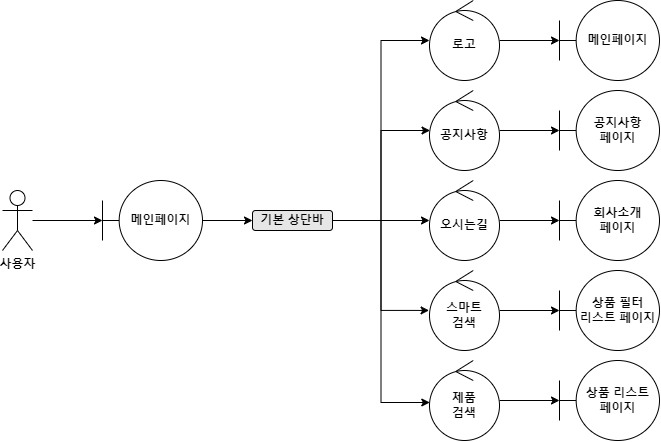

The diagram above was exported from draw.io. Its source (the exported page's mxGraphModel, read from the mxfile embedded in the PNG):
<mxGraphModel dx="1185" dy="662" grid="1" gridSize="10" guides="1" tooltips="1" connect="1" arrows="1" fold="1" page="1" pageScale="1" pageWidth="827" pageHeight="1169" math="0" shadow="0">
  <root>
    <mxCell id="0" />
    <mxCell id="1" parent="0" />
    <mxCell id="rv8BzWjNtHtuL5qVxllj-3" value="" style="edgeStyle=orthogonalEdgeStyle;rounded=0;orthogonalLoop=1;jettySize=auto;html=1;" edge="1" parent="1" source="rv8BzWjNtHtuL5qVxllj-1" target="rv8BzWjNtHtuL5qVxllj-2">
      <mxGeometry relative="1" as="geometry" />
    </mxCell>
    <mxCell id="rv8BzWjNtHtuL5qVxllj-1" value="&lt;b&gt;사용자&lt;/b&gt;" style="shape=umlActor;verticalLabelPosition=bottom;verticalAlign=top;html=1;outlineConnect=0;" vertex="1" parent="1">
      <mxGeometry x="60" y="210" width="30" height="60" as="geometry" />
    </mxCell>
    <mxCell id="rv8BzWjNtHtuL5qVxllj-5" value="" style="edgeStyle=orthogonalEdgeStyle;rounded=0;orthogonalLoop=1;jettySize=auto;html=1;" edge="1" parent="1" source="rv8BzWjNtHtuL5qVxllj-2" target="rv8BzWjNtHtuL5qVxllj-4">
      <mxGeometry relative="1" as="geometry" />
    </mxCell>
    <mxCell id="rv8BzWjNtHtuL5qVxllj-2" value="&lt;b&gt;메인페이지&lt;/b&gt;" style="shape=umlBoundary;whiteSpace=wrap;html=1;" vertex="1" parent="1">
      <mxGeometry x="160" y="200" width="100" height="80" as="geometry" />
    </mxCell>
    <mxCell id="rv8BzWjNtHtuL5qVxllj-9" style="edgeStyle=orthogonalEdgeStyle;rounded=0;orthogonalLoop=1;jettySize=auto;html=1;entryX=0;entryY=0.5;entryDx=0;entryDy=0;entryPerimeter=0;" edge="1" parent="1" source="rv8BzWjNtHtuL5qVxllj-4" target="rv8BzWjNtHtuL5qVxllj-6">
      <mxGeometry relative="1" as="geometry" />
    </mxCell>
    <mxCell id="rv8BzWjNtHtuL5qVxllj-18" style="edgeStyle=orthogonalEdgeStyle;rounded=0;orthogonalLoop=1;jettySize=auto;html=1;" edge="1" parent="1" source="rv8BzWjNtHtuL5qVxllj-4" target="rv8BzWjNtHtuL5qVxllj-15">
      <mxGeometry relative="1" as="geometry" />
    </mxCell>
    <mxCell id="rv8BzWjNtHtuL5qVxllj-22" style="edgeStyle=orthogonalEdgeStyle;rounded=0;orthogonalLoop=1;jettySize=auto;html=1;entryX=-0.006;entryY=0.499;entryDx=0;entryDy=0;entryPerimeter=0;" edge="1" parent="1" source="rv8BzWjNtHtuL5qVxllj-4" target="rv8BzWjNtHtuL5qVxllj-19">
      <mxGeometry relative="1" as="geometry" />
    </mxCell>
    <mxCell id="rv8BzWjNtHtuL5qVxllj-28" style="edgeStyle=orthogonalEdgeStyle;rounded=0;orthogonalLoop=1;jettySize=auto;html=1;entryX=0.004;entryY=0.525;entryDx=0;entryDy=0;entryPerimeter=0;" edge="1" parent="1" source="rv8BzWjNtHtuL5qVxllj-4" target="rv8BzWjNtHtuL5qVxllj-24">
      <mxGeometry relative="1" as="geometry" />
    </mxCell>
    <mxCell id="rv8BzWjNtHtuL5qVxllj-31" style="edgeStyle=orthogonalEdgeStyle;rounded=0;orthogonalLoop=1;jettySize=auto;html=1;entryX=0.008;entryY=0.5;entryDx=0;entryDy=0;entryPerimeter=0;" edge="1" parent="1" source="rv8BzWjNtHtuL5qVxllj-4" target="rv8BzWjNtHtuL5qVxllj-10">
      <mxGeometry relative="1" as="geometry" />
    </mxCell>
    <mxCell id="rv8BzWjNtHtuL5qVxllj-4" value="&lt;b&gt;기본 상단바&lt;/b&gt;" style="rounded=1;whiteSpace=wrap;html=1;fillColor=#E6E6E6;" vertex="1" parent="1">
      <mxGeometry x="310" y="230" width="80" height="20" as="geometry" />
    </mxCell>
    <mxCell id="rv8BzWjNtHtuL5qVxllj-8" value="" style="edgeStyle=orthogonalEdgeStyle;rounded=0;orthogonalLoop=1;jettySize=auto;html=1;" edge="1" parent="1" source="rv8BzWjNtHtuL5qVxllj-6" target="rv8BzWjNtHtuL5qVxllj-7">
      <mxGeometry relative="1" as="geometry" />
    </mxCell>
    <mxCell id="rv8BzWjNtHtuL5qVxllj-6" value="&lt;b&gt;로고&lt;/b&gt;" style="ellipse;shape=umlControl;whiteSpace=wrap;html=1;fillColor=#FFFFFF;" vertex="1" parent="1">
      <mxGeometry x="487" y="20" width="70" height="80" as="geometry" />
    </mxCell>
    <mxCell id="rv8BzWjNtHtuL5qVxllj-7" value="&lt;b&gt;메인페이지&lt;/b&gt;" style="shape=umlBoundary;whiteSpace=wrap;html=1;" vertex="1" parent="1">
      <mxGeometry x="617" y="20" width="100" height="80" as="geometry" />
    </mxCell>
    <mxCell id="rv8BzWjNtHtuL5qVxllj-12" value="" style="edgeStyle=orthogonalEdgeStyle;rounded=0;orthogonalLoop=1;jettySize=auto;html=1;" edge="1" parent="1" source="rv8BzWjNtHtuL5qVxllj-10" target="rv8BzWjNtHtuL5qVxllj-11">
      <mxGeometry relative="1" as="geometry" />
    </mxCell>
    <mxCell id="rv8BzWjNtHtuL5qVxllj-10" value="&lt;b&gt;공지사항&lt;/b&gt;" style="ellipse;shape=umlControl;whiteSpace=wrap;html=1;fillColor=#FFFFFF;" vertex="1" parent="1">
      <mxGeometry x="487" y="110" width="70" height="80" as="geometry" />
    </mxCell>
    <mxCell id="rv8BzWjNtHtuL5qVxllj-11" value="&lt;b&gt;공지사항&lt;br&gt;페이지&lt;br&gt;&lt;/b&gt;" style="shape=umlBoundary;whiteSpace=wrap;html=1;" vertex="1" parent="1">
      <mxGeometry x="617" y="110" width="100" height="80" as="geometry" />
    </mxCell>
    <mxCell id="rv8BzWjNtHtuL5qVxllj-14" value="&lt;b&gt;회사소개&lt;br&gt;페이지&lt;br&gt;&lt;/b&gt;" style="shape=umlBoundary;whiteSpace=wrap;html=1;" vertex="1" parent="1">
      <mxGeometry x="617" y="200" width="100" height="80" as="geometry" />
    </mxCell>
    <mxCell id="rv8BzWjNtHtuL5qVxllj-17" value="" style="edgeStyle=orthogonalEdgeStyle;rounded=0;orthogonalLoop=1;jettySize=auto;html=1;" edge="1" parent="1" source="rv8BzWjNtHtuL5qVxllj-15" target="rv8BzWjNtHtuL5qVxllj-14">
      <mxGeometry relative="1" as="geometry" />
    </mxCell>
    <mxCell id="rv8BzWjNtHtuL5qVxllj-15" value="&lt;b&gt;오시는길&lt;/b&gt;" style="ellipse;shape=umlControl;whiteSpace=wrap;html=1;fillColor=#FFFFFF;" vertex="1" parent="1">
      <mxGeometry x="487" y="200" width="70" height="80" as="geometry" />
    </mxCell>
    <mxCell id="rv8BzWjNtHtuL5qVxllj-21" value="" style="edgeStyle=orthogonalEdgeStyle;rounded=0;orthogonalLoop=1;jettySize=auto;html=1;" edge="1" parent="1" source="rv8BzWjNtHtuL5qVxllj-19" target="rv8BzWjNtHtuL5qVxllj-20">
      <mxGeometry relative="1" as="geometry" />
    </mxCell>
    <mxCell id="rv8BzWjNtHtuL5qVxllj-19" value="&lt;b&gt;스마트&lt;br&gt;검색&lt;br&gt;&lt;/b&gt;" style="ellipse;shape=umlControl;whiteSpace=wrap;html=1;fillColor=#FFFFFF;" vertex="1" parent="1">
      <mxGeometry x="487" y="290" width="70" height="80" as="geometry" />
    </mxCell>
    <mxCell id="rv8BzWjNtHtuL5qVxllj-20" value="&lt;b&gt;상품 필터&lt;br&gt;리스트 페이지&lt;br&gt;&lt;/b&gt;" style="shape=umlBoundary;whiteSpace=wrap;html=1;" vertex="1" parent="1">
      <mxGeometry x="617" y="290" width="100" height="80" as="geometry" />
    </mxCell>
    <mxCell id="rv8BzWjNtHtuL5qVxllj-23" value="&lt;b&gt;상품 리스트&lt;br&gt;페이지&lt;br&gt;&lt;/b&gt;" style="shape=umlBoundary;whiteSpace=wrap;html=1;" vertex="1" parent="1">
      <mxGeometry x="617" y="380" width="100" height="80" as="geometry" />
    </mxCell>
    <mxCell id="rv8BzWjNtHtuL5qVxllj-26" value="" style="edgeStyle=orthogonalEdgeStyle;rounded=0;orthogonalLoop=1;jettySize=auto;html=1;" edge="1" parent="1" source="rv8BzWjNtHtuL5qVxllj-24" target="rv8BzWjNtHtuL5qVxllj-23">
      <mxGeometry relative="1" as="geometry" />
    </mxCell>
    <mxCell id="rv8BzWjNtHtuL5qVxllj-24" value="&lt;b&gt;제품&lt;br&gt;검색&lt;br&gt;&lt;/b&gt;" style="ellipse;shape=umlControl;whiteSpace=wrap;html=1;fillColor=#FFFFFF;" vertex="1" parent="1">
      <mxGeometry x="487" y="380" width="70" height="80" as="geometry" />
    </mxCell>
  </root>
</mxGraphModel>